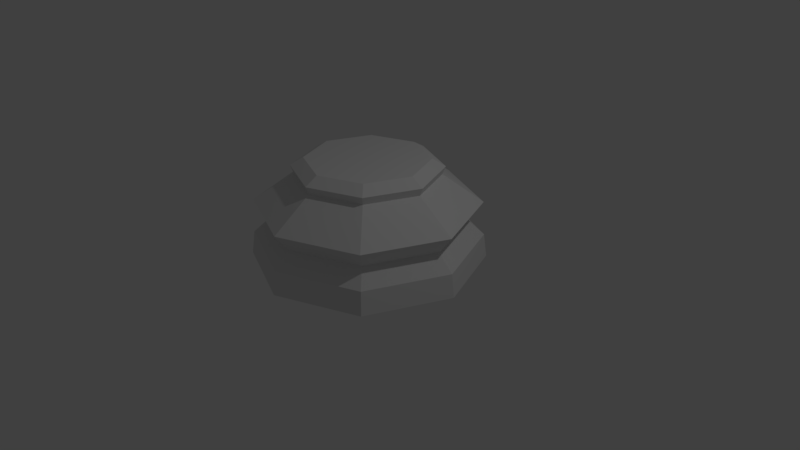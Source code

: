 # Source: chess-piece-base-low-poly.blend  (saved by Blender 2.78.0; exported with 4.5.12 LTS)
import bpy
from mathutils import Matrix  # noqa: F401  (used for matrix-valued properties, if any)

bpy.ops.wm.read_factory_settings(use_empty=True)
scene = bpy.context.scene
scene.name = 'Scene'

# ---- collections
col_collection_1 = bpy.data.collections.new('Collection 1'); scene.collection.children.link(col_collection_1)

# ---- world
world_world = bpy.data.worlds.new('World'); scene.world = world_world
world_world.color = (0.05088, 0.05088, 0.05088)
world_world.use_sun_shadow = False
world_world.sun_shadow_jitter_overblur = 0.0
world_world.cycles.sampling_method = 'MANUAL'

# ---- cameras
cam_camera = bpy.data.cameras.new('Camera')
cam_camera.clip_end = 100.0
cam_camera.lens = 35.0
cam_camera.sensor_width = 32.0
cam_camera.sensor_height = 18.0
cam_camera.ortho_scale = 7.314
cam_camera.dof.focus_distance = 0.0
cam_camera.dof.aperture_fstop = 128.0

# ---- lights
light_lamp = bpy.data.lights.new('Lamp', 'POINT')
light_lamp.transmission_factor = 0.0
light_lamp.cutoff_distance = 30.0
light_lamp.energy = 100.0
light_lamp.shadow_buffer_clip_start = 1.001
light_lamp.shadow_soft_size = 0.1
light_lamp.shadow_maximum_resolution = 0.006
light_lamp.use_absolute_resolution = True

# ---- meshes
me_cylinder_001 = bpy.data.meshes.new('Cylinder.001')
me_cylinder_001.from_pydata([(0.0, 1.5, -1.0), (8.39e-08, 0.7888, 0.3274), (1.061, 1.061, -1.0), (0.5578, 0.5578, 0.3274), (1.5, 1.132e-07, -1.0), (0.7888, 2.962e-07, 0.3274), (1.061, -1.061, -1.0), (0.5578, -0.5578, 0.3274), (-4.888e-07, -1.5, -1.0), (-1.731e-07, -0.7888, 0.3274), (-1.061, -1.061, -1.0), (-0.5578, -0.5578, 0.3274), (-1.5, 1.448e-06, -1.0), (-0.7888, 9.984e-07, 0.3274), (-1.061, 1.061, -1.0), (-0.5578, 0.5578, 0.3274), (7.567e-09, 1.437, -0.246), (1.016, 1.016, -0.246), (1.437, 1.296e-07, -0.246), (1.016, -1.016, -0.246), (-4.607e-07, -1.437, -0.246), (-1.016, -1.016, -0.246), (-1.437, 1.408e-06, -0.246), (-1.016, 1.016, -0.246), (6.314e-08, 0.9572, 0.2269), (0.6769, 0.6769, 0.2269), (0.9572, 2.536e-07, 0.2269), (0.6769, -0.6769, 0.2269), (-2.488e-07, -0.9572, 0.2269), (-0.6769, -0.6769, 0.2269), (-0.9572, 1.106e-06, 0.2269), (-0.6769, 0.6769, 0.2269), (2.911e-08, 1.245, -0.4946), (0.8801, 0.8801, -0.4946), (1.245, 1.796e-07, -0.4946), (0.8801, -0.8801, -0.4946), (-3.765e-07, -1.245, -0.4946), (-0.8801, -0.8801, -0.4946), (-1.245, 1.287e-06, -0.4946), (-0.8801, 0.8801, -0.4946), (6.223e-08, 0.9157, 0.1239), (0.6475, 0.6475, 0.1239), (0.9157, 2.636e-07, 0.1239), (0.6475, -0.6475, 0.1239), (-2.361e-07, -0.9157, 0.1239), (-0.6475, -0.6475, 0.1239), (-0.9157, 1.079e-06, 0.1239), (-0.6475, 0.6475, 0.1239), (4.544e-09, 1.461, -0.6968), (1.033, 1.033, -0.6968), (1.461, 1.233e-07, -0.6968), (1.033, -1.033, -0.6968), (-4.716e-07, -1.461, -0.6968), (-1.033, -1.033, -0.6968), (-1.461, 1.424e-06, -0.6968), (-1.033, 1.033, -0.6968)], [], [(27, 7, 9, 28), (26, 5, 7, 27), (43, 19, 18, 42), (47, 23, 22, 46), (46, 22, 21, 45), (25, 3, 5, 26), (42, 18, 17, 41), (2, 4, 6, 8, 10, 12, 14, 0), (48, 32, 33, 49), (3, 1, 15, 13, 11, 9, 7, 5), (55, 39, 32, 48), (31, 15, 1, 24), (54, 38, 39, 55), (45, 29, 30, 46), (47, 31, 24, 40), (43, 27, 28, 44), (53, 37, 38, 54), (52, 36, 37, 53), (24, 1, 3, 25), (51, 35, 36, 52), (46, 30, 31, 47), (40, 24, 25, 41), (44, 28, 29, 45), (50, 34, 35, 51), (49, 33, 34, 50), (30, 13, 15, 31), (0, 48, 49, 2), (42, 26, 27, 43), (41, 25, 26, 42), (14, 55, 48, 0), (12, 54, 55, 14), (29, 11, 13, 30), (10, 53, 54, 12), (45, 21, 20, 44), (40, 16, 23, 47), (8, 52, 53, 10), (6, 51, 52, 8), (41, 17, 16, 40), (44, 20, 19, 43), (4, 50, 51, 6), (28, 9, 11, 29), (2, 49, 50, 4), (16, 32, 39, 23), (23, 39, 38, 22), (22, 38, 37, 21), (21, 37, 36, 20), (20, 36, 35, 19), (19, 35, 34, 18), (18, 34, 33, 17), (17, 33, 32, 16)])
me_cylinder_001.use_remesh_preserve_volume = False
me_cylinder_001.use_remesh_preserve_attributes = False
me_cylinder_001.use_mirror_vertex_groups = False
me_cylinder_001.update()

# ---- objects
ob_chess_piece_base = bpy.data.objects.new('Chess Piece Base', me_cylinder_001)
ob_lamp = bpy.data.objects.new('Lamp', light_lamp)
ob_camera = bpy.data.objects.new('Camera', cam_camera)

# ---- transforms, parenting, visibility, modifiers, constraints
ob_chess_piece_base.location = (0.0, 0.0, 1.0)
ob_chess_piece_base.lineart.crease_threshold = 0.0
ob_lamp.location = (4.076, 1.005, 5.904)
ob_lamp.rotation_euler = (0.6503, 0.05522, 1.866)
ob_lamp.lock_rotations_4d = False
ob_lamp.empty_display_type = 'ARROWS'
ob_lamp.color = (0.0, 0.0, 0.0, 0.0)
ob_lamp.lineart.crease_threshold = 0.0
ob_camera.location = (7.481, -6.508, 5.344)
ob_camera.rotation_euler = (1.109, 0.0, 0.8149)
ob_camera.lock_rotations_4d = False
ob_camera.empty_display_type = 'ARROWS'
ob_camera.color = (0.0, 0.0, 0.0, 0.0)
ob_camera.display_type = 'WIRE'
ob_camera.lineart.crease_threshold = 0.0

# ---- collection membership
col_collection_1.objects.link(ob_chess_piece_base)
col_collection_1.objects.link(ob_lamp)
col_collection_1.objects.link(ob_camera)

# ---- scene / render settings (as saved in the file)
scene.camera = ob_camera
scene.frame_start = 1; scene.frame_end = 250; scene.frame_set(1)
scene.render.engine = 'BLENDER_EEVEE_NEXT'
scene.render.resolution_percentage = 50
scene.render.dither_intensity = 0.0
scene.cycles.use_denoising = False
scene.cycles.samples = 128
scene.cycles.sampling_pattern = 'TABULATED_SOBOL'
scene.cycles.light_sampling_threshold = 0.0
scene.cycles.use_adaptive_sampling = False
scene.cycles.use_light_tree = False
scene.cycles.blur_glossy = 0.0
scene.cycles.sample_clamp_indirect = 0.0
scene.view_settings.view_transform = 'Standard'
bpy.context.view_layer.update()
